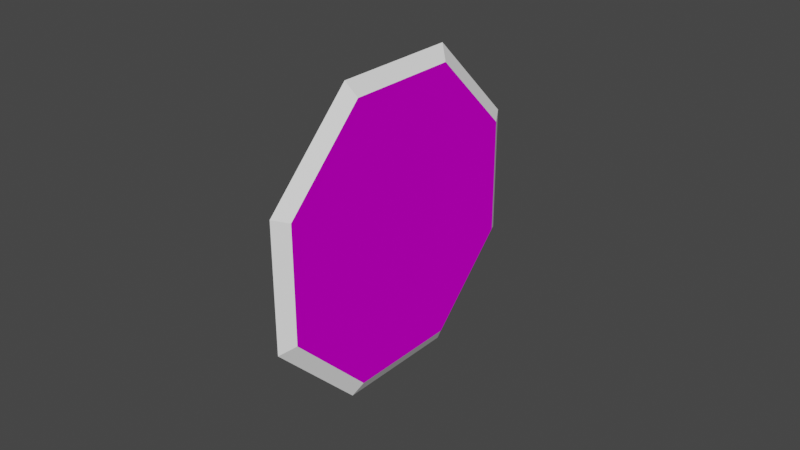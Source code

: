 # Source: checkpoint_sign.blend  (saved by Blender 3.6.11; exported with 4.5.12 LTS)
import bpy
from mathutils import Matrix  # noqa: F401  (used for matrix-valued properties, if any)

bpy.ops.wm.read_factory_settings(use_empty=True)
scene = bpy.context.scene
scene.name = 'Scene'

# ---- collections
col_collection = bpy.data.collections.new('Collection'); scene.collection.children.link(col_collection)

# ---- images (referenced by path relative to the original .blend; pixels are not part of the script)
import os
ASSET_DIR = os.environ.get("B2B_ASSET_DIR", "")  # directory of the original .blend (textures are referenced by path, not embedded)
HERE = os.path.dirname(os.path.abspath(__file__))  # packed textures are extracted next to this script under _unpacked/

def load_image(name, relpath, width, height, colorspace="sRGB"):
    """Load a texture the original file referenced (path relative to the .blend, or extracted next to this script)."""
    p = next((c for c in (os.path.join(HERE, relpath), os.path.join(ASSET_DIR, relpath)) if relpath and os.path.exists(c)), "")
    if p:
        img = bpy.data.images.load(p, check_existing=True)
        img.name = name
    else:  # same state as the original file: an image datablock whose file is absent (Cycles renders it pink)
        img = bpy.data.images.new(name, width, height)
        img.source = "FILE"
        img.filepath = "//" + (relpath or name)
    img.colorspace_settings.name = colorspace
    return img
img_checkpoint_sign_png = load_image('checkpoint_sign.png', 'checkpoint_sign.png', 1024, 1024, 'sRGB')

# ---- materials (node trees are filled in below, after node groups)
mat_signmetal = bpy.data.materials.new('SignMetal')
mat_signmetal.use_transparent_shadow = False
mat_signtext = bpy.data.materials.new('SignText')
mat_signtext.use_transparent_shadow = False
mat_signborder = bpy.data.materials.new('SignBorder')
mat_signborder.use_transparent_shadow = False

# ---- material node trees
mat_signmetal.use_nodes = True; mat_signmetal.node_tree.nodes.clear()
_N = mat_signmetal.node_tree.nodes; _L = mat_signmetal.node_tree.links
n0 = _N.new('ShaderNodeBsdfPrincipled'); n0.name = 'Principled BSDF'; n0.location = (10, 300)
n0.distribution = 'GGX'
n0.subsurface_method = 'RANDOM_WALK_SKIN'
n0.inputs[0].default_value = (0.1282, 0.1282, 0.1282, 1.0)
n0.inputs[2].default_value = 1.0
n0.inputs[3].default_value = 1.45
n0.inputs[13].default_value = 0.0
n0.inputs[27].default_value = (0.0, 0.0, 0.0, 1.0)
n0.inputs[28].default_value = 1.0
n1 = _N.new('ShaderNodeOutputMaterial'); n1.name = 'Material Output'; n1.location = (300, 300)
_L.new(n0.outputs[0], n1.inputs[0])
n1.is_active_output = True
mat_signtext.use_nodes = True; mat_signtext.node_tree.nodes.clear()
_N = mat_signtext.node_tree.nodes; _L = mat_signtext.node_tree.links
n0 = _N.new('ShaderNodeBsdfPrincipled'); n0.name = 'Principled BSDF'; n0.location = (10, 300)
n0.distribution = 'GGX'
n0.subsurface_method = 'RANDOM_WALK_SKIN'
n0.inputs[1].default_value = 0.5018
n0.inputs[2].default_value = 1.0
n0.inputs[3].default_value = 1.45
n0.inputs[11].default_value = 1.01
n0.inputs[13].default_value = 0.0
n0.inputs[20].default_value = 0.0
n0.inputs[27].default_value = (0.0, 0.0, 0.0, 1.0)
n0.inputs[28].default_value = 1.0
n1 = _N.new('ShaderNodeOutputMaterial'); n1.name = 'Material Output'; n1.location = (300, 300)
n2 = _N.new('ShaderNodeTexImage'); n2.name = 'Image Texture'; n2.location = (-280, 280)
n2.image = img_checkpoint_sign_png
_L.new(n0.outputs[0], n1.inputs[0])
_L.new(n2.outputs[0], n0.inputs[0])
n1.is_active_output = True
mat_signborder.use_nodes = True; mat_signborder.node_tree.nodes.clear()
_N = mat_signborder.node_tree.nodes; _L = mat_signborder.node_tree.links
n0 = _N.new('ShaderNodeBsdfPrincipled'); n0.name = 'Principled BSDF'; n0.location = (10, 300)
n0.distribution = 'GGX'
n0.subsurface_method = 'RANDOM_WALK_SKIN'
n0.inputs[0].default_value = (1.0, 1.0, 1.0, 1.0)
n0.inputs[2].default_value = 1.0
n0.inputs[3].default_value = 1.45
n0.inputs[13].default_value = 0.0
n0.inputs[27].default_value = (0.0, 0.0, 0.0, 1.0)
n0.inputs[28].default_value = 1.0
n1 = _N.new('ShaderNodeOutputMaterial'); n1.name = 'Material Output'; n1.location = (300, 300)
_L.new(n0.outputs[0], n1.inputs[0])
n1.is_active_output = True

# ---- world
world_world = bpy.data.worlds.new('World'); scene.world = world_world
world_world.use_nodes = True; world_world.node_tree.nodes.clear()
_N = world_world.node_tree.nodes; _L = world_world.node_tree.links
n0 = _N.new('ShaderNodeOutputWorld'); n0.name = 'World Output'; n0.location = (300, 300)
n1 = _N.new('ShaderNodeBackground'); n1.name = 'Background'; n1.location = (10, 300)
n1.inputs[0].default_value = (0.05088, 0.05088, 0.05088, 1.0)
_L.new(n1.outputs[0], n0.inputs[0])
n0.is_active_output = True
world_world.color = (0.05088, 0.05088, 0.05088)
world_world.use_sun_shadow = False
world_world.sun_shadow_jitter_overblur = 0.0

# ---- meshes
me_cylinder = bpy.data.meshes.new('Cylinder')
me_cylinder.from_pydata([(0.0, 1.0, -1.0), (-1.422e-09, 0.905, 1.0), (0.7071, 0.7071, -1.0), (0.6399, 0.6399, 1.0), (1.0, 0.0, -1.0), (0.905, -2.051e-09, 1.0), (0.7071, -0.7071, -1.0), (0.6399, -0.6399, 1.0), (0.0, -1.0, -1.0), (-1.422e-09, -0.905, 1.0), (-0.7071, -0.7071, -1.0), (-0.6399, -0.6399, 1.0), (-1.0, 0.0, -1.0), (-0.905, -2.051e-09, 1.0), (-0.7071, 0.7071, -1.0), (-0.6399, 0.6399, 1.0)], [], [(0, 1, 3, 2), (2, 3, 5, 4), (4, 5, 7, 6), (6, 7, 9, 8), (8, 9, 11, 10), (10, 11, 13, 12), (3, 1, 15, 13, 11, 9, 7, 5), (12, 13, 15, 14), (14, 15, 1, 0), (0, 2, 4, 6, 8, 10, 12, 14)])
me_cylinder.polygons.foreach_set('material_index', [2, 2, 2, 2, 2, 2, 1, 2, 2, 0])
_uv = me_cylinder.uv_layers.new(name='UVMap')
_uv.uv.foreach_set('vector', [1.0, 0.5, 1.0, 1.0, 0.875, 1.0, 0.875, 0.5, 0.875, 0.5, 0.875, 1.0, 0.75, 1.0, 0.75, 0.5, 0.75, 0.5, 0.75, 1.0, 0.625, 1.0, 0.625, 0.5, 0.625, 0.5, 0.625, 1.0, 0.5, 1.0, 0.5, 0.5, 0.5, 0.5, 0.5, 1.0, 0.375, 1.0, 0.375, 0.5, 0.375, 0.5, 0.375, 1.0, 0.25, 1.0, 0.25, 0.5, 0.7959, 0.3775, 0.7959, 0.6225, 0.6225, 0.7959, 0.3775, 0.7959, 0.2041, 0.6225, 0.2041, 0.3775, 0.3775, 0.2041, 0.6225, 0.2041, 0.25, 0.5, 0.25, 1.0, 0.125, 1.0, 0.125, 0.5, 0.125, 0.5, 0.125, 1.0, 0.0, 1.0, 0.0, 0.5, 0.75, 0.49, 0.9197, 0.4197, 0.99, 0.25, 0.9197, 0.08029, 0.75, 0.01, 0.5803, 0.08029, 0.51, 0.25, 0.5803, 0.4197])
me_cylinder.materials.append(mat_signmetal)
me_cylinder.materials.append(mat_signtext)
me_cylinder.materials.append(mat_signborder)
me_cylinder.update()

# ---- objects
ob_sign = bpy.data.objects.new('Sign', me_cylinder)

# ---- transforms, parenting, visibility, modifiers, constraints
ob_sign.location = (0.0, 0.0, 0.0)
ob_sign.rotation_euler = (1.571, 1.176, 1.571)
ob_sign.scale = (1.0, 1.0, 0.02576)

# ---- collection membership
col_collection.objects.link(ob_sign)

# ---- scene / render settings (as saved in the file)
scene.frame_start = 1; scene.frame_end = 250; scene.frame_set(1)
scene.render.engine = 'BLENDER_EEVEE_NEXT'
scene.cycles.sampling_pattern = 'TABULATED_SOBOL'
scene.view_settings.view_transform = 'Filmic'
bpy.context.view_layer.update()

# ---- added for rendering (the .blend has no active camera and no usable light): camera, sun
cam_auto = bpy.data.cameras.new('AutoCamera')
cam_auto.lens = 50.0
cam_auto.sensor_width = 36.0
cam_auto.clip_end = 1000.0
ob_auto_camera = bpy.data.objects.new('AutoCamera', cam_auto)
scene.collection.objects.link(ob_auto_camera)
ob_auto_camera.location = (3.42198, -4.10638, 2.73759)
ob_auto_camera.rotation_euler = (1.09748, -7.21219e-08, 0.694738)
scene.camera = ob_auto_camera
light_auto_sun = bpy.data.lights.new('AutoSun', 'SUN')
light_auto_sun.energy = 3.0
light_auto_sun.angle = 0.0523599
ob_auto_sun = bpy.data.objects.new('AutoSun', light_auto_sun)
scene.collection.objects.link(ob_auto_sun)
ob_auto_sun.rotation_euler = (0.872665, 0.174533, 0.523599)
bpy.context.view_layer.update()
